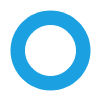

The diagram above was exported from draw.io. Its source (the exported page's mxGraphModel, read from the mxfile embedded in the PNG):
<mxGraphModel dx="395" dy="214" grid="1" gridSize="10" guides="1" tooltips="1" connect="1" arrows="1" fold="1" page="1" pageScale="1" pageWidth="827" pageHeight="1169" math="0" shadow="0">
  <root>
    <mxCell id="0" />
    <mxCell id="1" parent="0" />
    <mxCell id="vowIQjZpgBeEjP3HoKUW-5" value="" style="ellipse;whiteSpace=wrap;html=1;aspect=fixed;strokeColor=#FFFFFF;strokeWidth=1;gradientColor=none;" vertex="1" parent="1">
      <mxGeometry x="260" y="230" width="100" height="100" as="geometry" />
    </mxCell>
    <mxCell id="vowIQjZpgBeEjP3HoKUW-6" value="" style="ellipse;whiteSpace=wrap;html=1;aspect=fixed;strokeColor=none;strokeWidth=1;fillColor=#1ba1e2;fontColor=#ffffff;" vertex="1" parent="1">
      <mxGeometry x="270" y="240" width="80" height="80" as="geometry" />
    </mxCell>
    <mxCell id="vowIQjZpgBeEjP3HoKUW-7" value="" style="ellipse;whiteSpace=wrap;html=1;aspect=fixed;strokeColor=#FFFFFF;strokeWidth=1;gradientColor=none;" vertex="1" parent="1">
      <mxGeometry x="285" y="255" width="50" height="50" as="geometry" />
    </mxCell>
  </root>
</mxGraphModel>